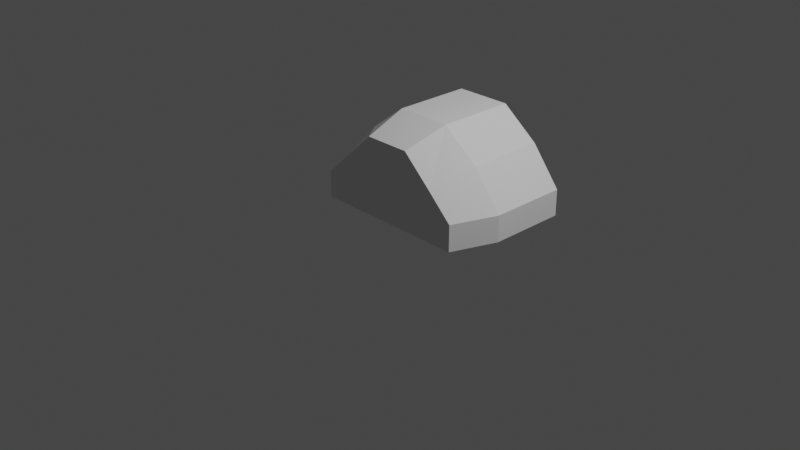 # Source: B9_Cockpit_S2.blend  (saved by Blender 3.1.7; exported with 4.5.12 LTS)
import bpy
from mathutils import Matrix  # noqa: F401  (used for matrix-valued properties, if any)

bpy.ops.wm.read_factory_settings(use_empty=True)
scene = bpy.context.scene
scene.name = 'Scene'

# ---- collections
col_collection = bpy.data.collections.new('Collection'); scene.collection.children.link(col_collection)

# ---- world
world_world = bpy.data.worlds.new('World'); scene.world = world_world
world_world.use_nodes = True; world_world.node_tree.nodes.clear()
_N = world_world.node_tree.nodes; _L = world_world.node_tree.links
n0 = _N.new('ShaderNodeOutputWorld'); n0.name = 'World Output'; n0.location = (300, 300)
n1 = _N.new('ShaderNodeBackground'); n1.name = 'Background'; n1.location = (10, 300)
n1.inputs[0].default_value = (0.05088, 0.05088, 0.05088, 1.0)
_L.new(n1.outputs[0], n0.inputs[0])
n0.is_active_output = True
world_world.color = (0.05088, 0.05088, 0.05088)
world_world.use_sun_shadow = False
world_world.sun_shadow_jitter_overblur = 0.0

# ---- cameras
cam_camera = bpy.data.cameras.new('Camera')
cam_camera.clip_end = 100.0
cam_camera.ortho_scale = 7.314

# ---- lights
light_light = bpy.data.lights.new('Light', 'POINT')
light_light.transmission_factor = 0.0
light_light.energy = 1000.0
light_light.shadow_soft_size = 0.1
light_light.shadow_maximum_resolution = 0.006
light_light.use_absolute_resolution = True

# ---- meshes
me_shellcollider_collider = bpy.data.meshes.new('shellCollider.collider')
me_shellcollider_collider.from_pydata([(-1.046, 1.197, 0.007821), (-1.046, 1.197, 0.2963), (1.046, 1.197, 0.007821), (1.046, 1.197, 0.2963), (-0.2611, 1.197, -0.1159), (-0.2611, 1.197, 0.7593), (-0.7221, 1.197, 0.7049), (-0.7604, 1.197, 0.007821), (-0.6858, 1.197, -0.1159), (0.7221, 1.197, 0.7049), (0.3099, 1.197, 1.018), (-0.3099, 1.197, 1.018), (0.2611, 1.197, 0.7593), (0.7604, 1.197, 0.007821), (0.6858, 1.197, -0.1159), (0.2611, 1.197, -0.1159), (-1.046, 0.3292, 0.007821), (-1.046, 0.3292, 0.2963), (1.046, 0.3292, 0.007821), (1.046, 0.3292, 0.2963), (-0.6858, 0.3292, -0.1159), (-0.7221, 0.3292, 0.7049), (-0.7604, 0.3292, 0.007821), (0.7221, 0.3292, 0.7049), (0.3099, 0.3292, 1.018), (-0.3099, 0.3292, 1.018), (0.7604, 0.3292, 0.007821), (0.6858, 0.3292, -0.1159), (-0.8655, -0.1663, 0.007821), (-0.8655, -0.1663, 0.2963), (0.8655, -0.1663, 0.007821), (0.8655, -0.1663, 0.2963), (-0.6288, -0.1663, 0.007821), (-0.5972, -0.1663, 0.553), (0.5972, -0.1663, 0.553), (0.2563, -0.1663, 0.8661), (-0.2563, -0.1663, 0.8661), (0.6288, -0.1663, 0.007821)], [], [(9, 3, 19, 23), (7, 8, 4, 5, 12, 15, 14, 13, 2, 3, 9, 10, 11, 6, 1, 0), (15, 4, 20, 27), (14, 15, 27), (3, 2, 18, 19), (0, 1, 17, 16), (1, 6, 21, 17), (11, 10, 24, 25), (6, 11, 25, 21), (7, 0, 16, 22), (13, 14, 27, 26), (2, 13, 26, 18), (8, 7, 22, 20), (10, 9, 23, 24), (4, 8, 20), (25, 24, 35, 36), (23, 19, 31, 34), (21, 25, 36, 33), (26, 27, 37), (24, 23, 34, 35), (16, 17, 29, 28), (18, 26, 37, 30), (20, 22, 32), (19, 18, 30, 31), (22, 16, 28, 32), (27, 20, 32, 37), (17, 21, 33, 29), (31, 30, 37, 32, 28, 29, 33, 36, 35, 34)])
me_shellcollider_collider.use_remesh_fix_poles = True
me_shellcollider_collider.use_remesh_preserve_attributes = False
me_shellcollider_collider.update()

# ---- objects
ob_light = bpy.data.objects.new('Light', light_light)
ob_camera = bpy.data.objects.new('Camera', cam_camera)
ob_freeiva = bpy.data.objects.new('FreeIva', None)
ob_shellcollider = bpy.data.objects.new('shellCollider', me_shellcollider_collider)

# ---- transforms, parenting, visibility, modifiers, constraints
ob_light.location = (4.076, 1.005, 5.904)
ob_light.rotation_euler = (0.6503, 0.05522, 1.866)
ob_light.lock_rotations_4d = False
ob_light.empty_display_type = 'ARROWS'
ob_light.color = (0.0, 0.0, 0.0, 0.0)
ob_light.lineart.crease_threshold = 0.0
ob_camera.location = (7.359, -6.926, 4.958)
ob_camera.rotation_euler = (1.109, 0.0, 0.8149)
ob_camera.lock_rotations_4d = False
ob_camera.empty_display_type = 'ARROWS'
ob_camera.color = (0.0, 0.0, 0.0, 0.0)
ob_camera.display_type = 'WIRE'
ob_camera.lineart.crease_threshold = 0.0
ob_freeiva.location = (0.0, 0.0, 0.0)
ob_freeiva.rotation_mode = 'QUATERNION'
ob_freeiva.rotation_quaternion = (1.0, 0.0, 0.0, 0.0)
ob_shellcollider.parent = ob_freeiva
ob_shellcollider.location = (0.0, 0.0, 0.0)
ob_shellcollider.rotation_mode = 'QUATERNION'
ob_shellcollider.rotation_quaternion = (1.0, 0.0, 0.0, 0.0)

# ---- collection membership
col_collection.objects.link(ob_light)
col_collection.objects.link(ob_camera)
col_collection.objects.link(ob_freeiva)
col_collection.objects.link(ob_shellcollider)

# ---- scene / render settings (as saved in the file)
scene.camera = ob_camera
scene.frame_start = 1; scene.frame_end = 250; scene.frame_set(1)
scene.render.engine = 'BLENDER_EEVEE_NEXT'
scene.cycles.sampling_pattern = 'TABULATED_SOBOL'
scene.cycles.use_light_tree = False
scene.view_settings.view_transform = 'Filmic'
bpy.context.view_layer.update()
